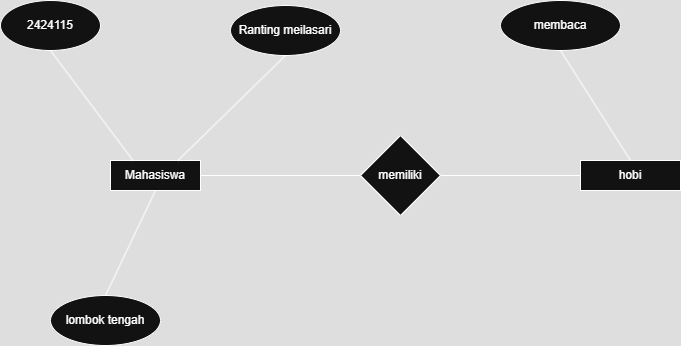

The diagram above was exported from draw.io. Its source (the exported page's mxGraphModel, read from the mxfile embedded in the PNG):
<mxGraphModel dx="874" dy="507" grid="1" gridSize="10" guides="1" tooltips="1" connect="1" arrows="1" fold="1" page="1" pageScale="1" pageWidth="850" pageHeight="1100" math="0" shadow="0">
  <root>
    <mxCell id="0" />
    <mxCell id="1" parent="0" />
    <mxCell id="ibyoBLZJeAqPCXSfOuRe-1" value="Mahasiswa" style="rounded=0;whiteSpace=wrap;html=1;" parent="1" vertex="1">
      <mxGeometry x="150" y="225" width="90" height="30" as="geometry" />
    </mxCell>
    <mxCell id="ibyoBLZJeAqPCXSfOuRe-4" value="memiliki" style="rhombus;whiteSpace=wrap;html=1;" parent="1" vertex="1">
      <mxGeometry x="400" y="200" width="80" height="80" as="geometry" />
    </mxCell>
    <mxCell id="ibyoBLZJeAqPCXSfOuRe-7" value="membaca" style="ellipse;whiteSpace=wrap;html=1;" parent="1" vertex="1">
      <mxGeometry x="540" y="65" width="120" height="50" as="geometry" />
    </mxCell>
    <mxCell id="ibyoBLZJeAqPCXSfOuRe-8" value="Ranting meilasari" style="ellipse;whiteSpace=wrap;html=1;" parent="1" vertex="1">
      <mxGeometry x="270" y="70" width="110" height="50" as="geometry" />
    </mxCell>
    <mxCell id="ibyoBLZJeAqPCXSfOuRe-9" value="2424115" style="ellipse;whiteSpace=wrap;html=1;" parent="1" vertex="1">
      <mxGeometry x="40" y="65" width="100" height="50" as="geometry" />
    </mxCell>
    <mxCell id="ibyoBLZJeAqPCXSfOuRe-10" value="" style="endArrow=none;html=1;rounded=0;entryX=0.5;entryY=1;entryDx=0;entryDy=0;exitX=0.75;exitY=0;exitDx=0;exitDy=0;" parent="1" source="ibyoBLZJeAqPCXSfOuRe-1" target="ibyoBLZJeAqPCXSfOuRe-8" edge="1">
      <mxGeometry width="50" height="50" relative="1" as="geometry">
        <mxPoint x="220" y="220" as="sourcePoint" />
        <mxPoint x="307" y="110" as="targetPoint" />
        <Array as="points" />
      </mxGeometry>
    </mxCell>
    <mxCell id="ibyoBLZJeAqPCXSfOuRe-13" value="" style="endArrow=none;html=1;rounded=0;exitX=0.5;exitY=1;exitDx=0;exitDy=0;entryX=0.25;entryY=0;entryDx=0;entryDy=0;" parent="1" source="ibyoBLZJeAqPCXSfOuRe-9" target="ibyoBLZJeAqPCXSfOuRe-1" edge="1">
      <mxGeometry width="50" height="50" relative="1" as="geometry">
        <mxPoint x="390" y="270" as="sourcePoint" />
        <mxPoint x="440" y="220" as="targetPoint" />
      </mxGeometry>
    </mxCell>
    <mxCell id="ibyoBLZJeAqPCXSfOuRe-15" value="" style="endArrow=none;html=1;rounded=0;exitX=0.5;exitY=0;exitDx=0;exitDy=0;entryX=0.5;entryY=1;entryDx=0;entryDy=0;" parent="1" target="ibyoBLZJeAqPCXSfOuRe-1" edge="1">
      <mxGeometry width="50" height="50" relative="1" as="geometry">
        <mxPoint x="145.0000000000001" y="360" as="sourcePoint" />
        <mxPoint x="440" y="220" as="targetPoint" />
      </mxGeometry>
    </mxCell>
    <mxCell id="ibyoBLZJeAqPCXSfOuRe-16" value="" style="endArrow=none;html=1;rounded=0;exitX=1;exitY=0.5;exitDx=0;exitDy=0;entryX=0;entryY=0.5;entryDx=0;entryDy=0;" parent="1" source="ibyoBLZJeAqPCXSfOuRe-1" target="ibyoBLZJeAqPCXSfOuRe-4" edge="1">
      <mxGeometry width="50" height="50" relative="1" as="geometry">
        <mxPoint x="390" y="270" as="sourcePoint" />
        <mxPoint x="440" y="220" as="targetPoint" />
      </mxGeometry>
    </mxCell>
    <mxCell id="ibyoBLZJeAqPCXSfOuRe-17" value="" style="endArrow=none;html=1;rounded=0;entryX=0;entryY=0.5;entryDx=0;entryDy=0;exitX=1;exitY=0.5;exitDx=0;exitDy=0;" parent="1" source="ibyoBLZJeAqPCXSfOuRe-4" edge="1">
      <mxGeometry width="50" height="50" relative="1" as="geometry">
        <mxPoint x="390" y="270" as="sourcePoint" />
        <mxPoint x="620" y="240" as="targetPoint" />
      </mxGeometry>
    </mxCell>
    <mxCell id="ibyoBLZJeAqPCXSfOuRe-18" value="hobi" style="rounded=0;whiteSpace=wrap;html=1;" parent="1" vertex="1">
      <mxGeometry x="620" y="225" width="100" height="30" as="geometry" />
    </mxCell>
    <mxCell id="ibyoBLZJeAqPCXSfOuRe-20" value="" style="endArrow=none;html=1;rounded=0;exitX=0.5;exitY=0;exitDx=0;exitDy=0;entryX=0.5;entryY=1;entryDx=0;entryDy=0;" parent="1" source="ibyoBLZJeAqPCXSfOuRe-18" target="ibyoBLZJeAqPCXSfOuRe-7" edge="1">
      <mxGeometry width="50" height="50" relative="1" as="geometry">
        <mxPoint x="390" y="270" as="sourcePoint" />
        <mxPoint x="440" y="220" as="targetPoint" />
      </mxGeometry>
    </mxCell>
    <mxCell id="ibyoBLZJeAqPCXSfOuRe-24" value="lombok tengah" style="ellipse;whiteSpace=wrap;html=1;" parent="1" vertex="1">
      <mxGeometry x="90" y="360" width="110" height="50" as="geometry" />
    </mxCell>
  </root>
</mxGraphModel>